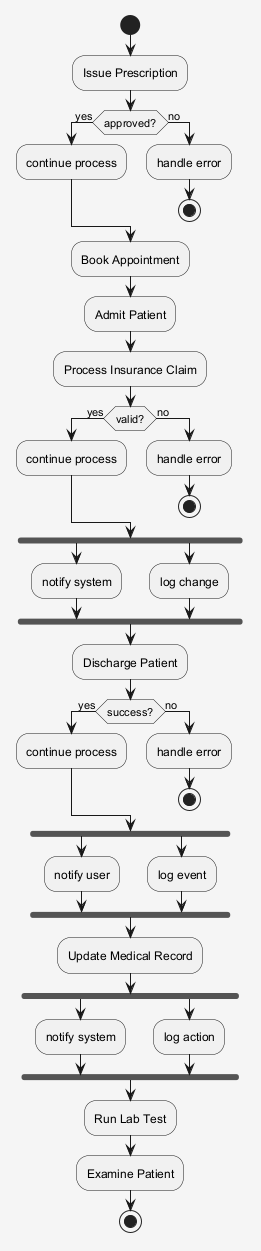

The diagram above was rendered by PlantUML. Its source (embedded in the PNG):
@startuml
skinparam shadowing false
skinparam backgroundColor #F5F5F5
start
:Issue Prescription;
if (approved?) then (yes)
:continue process;
else (no)
:handle error;
stop
endif
:Book Appointment;
:Admit Patient;
:Process Insurance Claim;
if (valid?) then (yes)
:continue process;
else (no)
:handle error;
stop
endif
fork
:notify system;
fork again
:log change;
end fork
:Discharge Patient;
if (success?) then (yes)
:continue process;
else (no)
:handle error;
stop
endif
fork
:notify user;
fork again
:log event;
end fork
:Update Medical Record;
fork
:notify system;
fork again
:log action;
end fork
:Run Lab Test;
:Examine Patient;
stop
@enduml